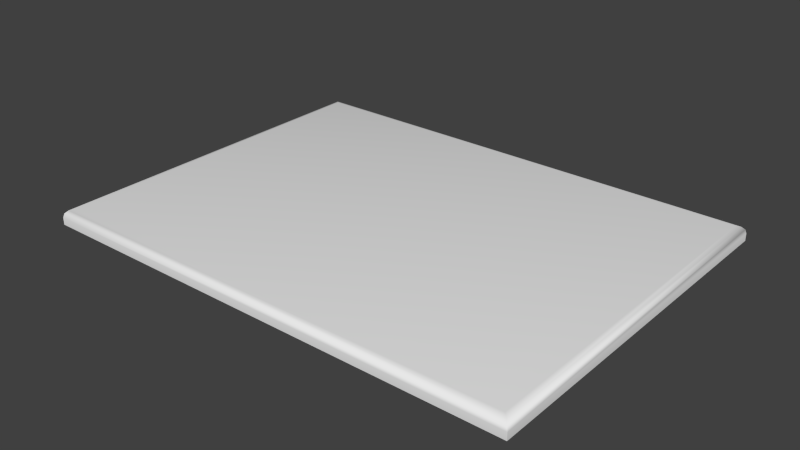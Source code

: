 # Source: Ogee_Edge_Door.blend  (saved by Blender 2.76.0; exported with 4.5.12 LTS)
import bpy
from mathutils import Matrix  # noqa: F401  (used for matrix-valued properties, if any)

bpy.ops.wm.read_factory_settings(use_empty=True)
scene = bpy.context.scene
scene.name = 'Scene'

# ---- collections
col_collection_1 = bpy.data.collections.new('Collection 1'); scene.collection.children.link(col_collection_1)

# ---- world
world_world = bpy.data.worlds.new('World'); scene.world = world_world
world_world.color = (0.05088, 0.05088, 0.05088)
world_world.use_sun_shadow = False
world_world.sun_shadow_jitter_overblur = 0.0
world_world.cycles.sampling_method = 'MANUAL'
world_world.cycles.sample_map_resolution = 256

# ---- meshes
me_base_point = bpy.data.meshes.new('Base Point')
me_base_point.from_pydata([(0.0, 0.0, 0.0)], [], [])
me_base_point.use_remesh_preserve_volume = False
me_base_point.use_remesh_preserve_attributes = False
me_base_point.use_mirror_vertex_groups = False
me_base_point.update()
me_ogee_edge_panel = bpy.data.meshes.new('Ogee Edge Panel')
me_ogee_edge_panel.from_pydata([(0.0, 0.0, 0.0), (0.0, 0.4572, 0.0), (0.6096, 0.4572, 0.0), (0.6096, 0.0, 0.0), (0.01, 0.01, 0.01905), (0.0, 0.0, 0.00905), (0.005, 0.005, 0.01771), (0.00134, 0.00134, 0.01405), (0.0, 0.4572, 0.00905), (0.01, 0.4472, 0.01905), (0.00134, 0.4559, 0.01405), (0.005, 0.4522, 0.01771), (0.5996, 0.4472, 0.01905), (0.6096, 0.4572, 0.00905), (0.6046, 0.4522, 0.01771), (0.6083, 0.4559, 0.01405), (0.5996, 0.01, 0.01905), (0.6096, 0.0, 0.00905), (0.6046, 0.005, 0.01771), (0.6083, 0.00134, 0.01405)], [], [(0, 1, 2, 3), (5, 0, 3, 17), (4, 16, 12, 9), (2, 13, 17, 3), (1, 8, 13, 2), (8, 5, 7, 10), (10, 7, 6, 11), (11, 6, 4, 9), (5, 17, 19, 7), (7, 19, 18, 6), (6, 18, 16, 4), (17, 13, 15, 19), (19, 15, 14, 18), (18, 14, 12, 16), (13, 8, 10, 15), (15, 10, 11, 14), (14, 11, 9, 12), (0, 5, 8, 1)])
me_ogee_edge_panel.polygons.foreach_set('use_smooth', [True] * 18)
_uv = me_ogee_edge_panel.uv_layers.new(name='UVMap')
_uv.uv.foreach_set('vector', [0.0001136, 0.9999, 0.0001137, 0.522, 0.9832, 0.5221, 0.9832, 1.0, 0.01257, 0.01091, 0.0126, 0.0001136, 0.977, 0.0004408, 0.977, 0.01124, 0.03297, 0.04279, 0.9672, 0.04293, 0.9671, 0.4792, 0.03295, 0.479, 0.9999, 0.4891, 0.9908, 0.4891, 0.9909, 0.02778, 1.0, 0.02778, 0.02309, 0.5215, 0.02312, 0.5107, 0.9875, 0.5111, 0.9875, 0.5219, 0.009245, 0.4942, 0.009359, 0.03289, 0.01737, 0.0342, 0.01727, 0.4921, 0.01727, 0.4921, 0.01737, 0.0342, 0.02527, 0.03784, 0.0252, 0.4865, 0.0252, 0.4865, 0.02527, 0.03784, 0.03297, 0.04279, 0.03295, 0.479, 0.01257, 0.01091, 0.977, 0.01124, 0.9757, 0.02199, 0.01535, 0.02168, 0.01535, 0.02168, 0.9757, 0.02199, 0.9721, 0.03258, 0.02289, 0.03235, 0.02289, 0.03235, 0.9721, 0.03258, 0.9672, 0.04293, 0.03297, 0.04279, 0.9909, 0.02778, 0.9908, 0.4891, 0.9827, 0.4878, 0.9828, 0.02985, 0.9828, 0.02985, 0.9827, 0.4878, 0.9748, 0.4841, 0.9749, 0.03546, 0.9749, 0.03546, 0.9748, 0.4841, 0.9671, 0.4792, 0.9672, 0.04293, 0.9875, 0.5111, 0.02312, 0.5107, 0.02441, 0.5, 0.9848, 0.5003, 0.9848, 0.5003, 0.02441, 0.5, 0.02803, 0.4894, 0.9772, 0.4896, 0.9772, 0.4896, 0.02803, 0.4894, 0.03295, 0.479, 0.9671, 0.4792, 0.0002275, 0.03289, 0.009359, 0.03289, 0.009245, 0.4942, 0.0001136, 0.4942])
me_ogee_edge_panel.materials.append(None)
me_ogee_edge_panel.use_remesh_preserve_volume = False
me_ogee_edge_panel.use_remesh_preserve_attributes = False
me_ogee_edge_panel.use_mirror_vertex_groups = False
me_ogee_edge_panel.update()
me_cage = bpy.data.meshes.new('CAGE')
me_cage.from_pydata([(0.0, 0.0, 0.0), (0.0, 0.4572, 0.0), (0.6096, 0.4572, 0.0), (0.6096, 0.0, 0.0), (0.0, 0.0, 0.01905), (0.0, 0.4572, 0.01905), (0.6096, 0.4572, 0.01905), (0.6096, 0.0, 0.01905)], [], [(0, 1, 2, 3), (4, 7, 6, 5), (0, 4, 5, 1), (1, 5, 6, 2), (2, 6, 7, 3), (4, 0, 3, 7)])
me_cage.use_remesh_preserve_volume = False
me_cage.use_remesh_preserve_attributes = False
me_cage.use_mirror_vertex_groups = False
me_cage.update()

# ---- objects
ob_bpassembly_ogee_edge_door = bpy.data.objects.new('BPASSEMBLY.Ogee Edge Door', me_base_point)
ob_vpdimz_ogee_edge_door = bpy.data.objects.new('VPDIMZ.Ogee Edge Door', None)
ob_vpdimy_ogee_edge_door = bpy.data.objects.new('VPDIMY.Ogee Edge Door', None)
ob_empty_ogee_edge_door_vpdimy_2 = bpy.data.objects.new('EMPTY.Ogee Edge Door.VPDIMY 2', None)
ob_vpdimx_ogee_edge_door = bpy.data.objects.new('VPDIMX.Ogee Edge Door', None)
ob_mesh_ogee_edge_door_ogee_edge_panel = bpy.data.objects.new('MESH.Ogee Edge Door.Ogee Edge Panel', me_ogee_edge_panel)
ob_cage_ogee_edge_door_cage = bpy.data.objects.new('CAGE.Ogee Edge Door.CAGE', me_cage)

# ---- transforms, parenting, visibility, modifiers, constraints
ob_bpassembly_ogee_edge_door.location = (0.0, 0.0, 0.0)
ob_bpassembly_ogee_edge_door.lineart.crease_threshold = 0.0
ob_vpdimz_ogee_edge_door.parent = ob_bpassembly_ogee_edge_door
ob_vpdimz_ogee_edge_door.location = (0.0, 0.0, 0.01905)
ob_vpdimz_ogee_edge_door.lock_location = (True, True, False)
ob_vpdimz_ogee_edge_door.empty_display_size = 0.0508
ob_vpdimz_ogee_edge_door.empty_image_offset = (0.0, 0.0)
ob_vpdimz_ogee_edge_door.lineart.crease_threshold = 0.0
ob_vpdimy_ogee_edge_door.parent = ob_bpassembly_ogee_edge_door
ob_vpdimy_ogee_edge_door.location = (0.0, 0.4572, 0.0)
ob_vpdimy_ogee_edge_door.lock_location = (True, False, True)
ob_vpdimy_ogee_edge_door.empty_display_size = 0.0508
ob_vpdimy_ogee_edge_door.empty_image_offset = (0.0, 0.0)
ob_vpdimy_ogee_edge_door.lineart.crease_threshold = 0.0
_c = ob_vpdimy_ogee_edge_door.constraints.new('LIMIT_LOCATION'); _c.name = 'Limit Location'
_c.owner_space = 'LOCAL'
_c.use_min_y = True
ob_empty_ogee_edge_door_vpdimy_2.parent = ob_bpassembly_ogee_edge_door
ob_empty_ogee_edge_door_vpdimy_2.location = (0.0, 0.0, 0.0)
ob_empty_ogee_edge_door_vpdimy_2.lock_location = (True, False, True)
ob_empty_ogee_edge_door_vpdimy_2.empty_display_size = 0.0254
ob_empty_ogee_edge_door_vpdimy_2.empty_image_offset = (0.0, 0.0)
ob_empty_ogee_edge_door_vpdimy_2.lineart.crease_threshold = 0.0
ob_vpdimx_ogee_edge_door.parent = ob_bpassembly_ogee_edge_door
ob_vpdimx_ogee_edge_door.location = (0.6096, 0.0, 0.0)
ob_vpdimx_ogee_edge_door.lock_location = (False, True, True)
ob_vpdimx_ogee_edge_door.empty_display_size = 0.0508
ob_vpdimx_ogee_edge_door.empty_image_offset = (0.0, 0.0)
ob_vpdimx_ogee_edge_door.lineart.crease_threshold = 0.0
ob_mesh_ogee_edge_door_ogee_edge_panel.parent = ob_bpassembly_ogee_edge_door
ob_mesh_ogee_edge_door_ogee_edge_panel.location = (0.0, 0.0, 0.0)
ob_mesh_ogee_edge_door_ogee_edge_panel.lock_location = (True, True, True)
ob_mesh_ogee_edge_door_ogee_edge_panel.lock_rotation = (True, True, True)
ob_mesh_ogee_edge_door_ogee_edge_panel.lock_scale = (True, True, True)
ob_mesh_ogee_edge_door_ogee_edge_panel.lineart.crease_threshold = 0.0
_vg = ob_mesh_ogee_edge_door_ogee_edge_panel.vertex_groups.new(name='X Dimension')
_vg = ob_mesh_ogee_edge_door_ogee_edge_panel.vertex_groups.new(name='Y Dimension')
_vg = ob_mesh_ogee_edge_door_ogee_edge_panel.vertex_groups.new(name='Z Dimension')
_vg = ob_mesh_ogee_edge_door_ogee_edge_panel.vertex_groups.new(name='VPDIMY 2')
_m = ob_mesh_ogee_edge_door_ogee_edge_panel.modifiers.new('Hook-VPDIMX', 'HOOK')
_m.falloff_type = 'INVERSE_SQUARE'
_m.center = (0.6063, 0.2286, 0.01197)
_m.matrix_inverse = ((1.0, 0.0, 0.0, -0.6096), (0.0, 1.0, 0.0, 0.0), (0.0, 0.0, 1.0, 0.0), (0.0, 0.0, 0.0, 1.0))
_m.object = ob_vpdimx_ogee_edge_door
_m = ob_mesh_ogee_edge_door_ogee_edge_panel.modifiers.new('Hook-VPDIMY', 'HOOK')
_m.falloff_type = 'INVERSE_SQUARE'
_m.center = (0.3048, 0.4539, 0.01197)
_m.matrix_inverse = ((1.0, 0.0, 0.0, 0.0), (0.0, 1.0, 0.0, -0.4572), (0.0, 0.0, 1.0, 0.0), (0.0, 0.0, 0.0, 1.0))
_m.object = ob_vpdimy_ogee_edge_door
_m = ob_mesh_ogee_edge_door_ogee_edge_panel.modifiers.new('Hook-VPDIMZ', 'HOOK')
_m.falloff_type = 'INVERSE_SQUARE'
_m.center = (0.3048, 0.2286, 0.01497)
_m.matrix_inverse = ((1.0, 0.0, 0.0, 0.0), (0.0, 1.0, 0.0, 0.0), (0.0, 0.0, 1.0, -0.01905), (0.0, 0.0, 0.0, 1.0))
_m.object = ob_vpdimz_ogee_edge_door
_m = ob_mesh_ogee_edge_door_ogee_edge_panel.modifiers.new('Hook-Empty', 'HOOK')
_m.falloff_type = 'INVERSE_SQUARE'
_m.center = (0.3048, 0.003268, 0.01197)
_m.object = ob_empty_ogee_edge_door_vpdimy_2
_m = ob_mesh_ogee_edge_door_ogee_edge_panel.modifiers.new('EdgeSplit', 'EDGE_SPLIT')
_m.split_angle = 1.047
ob_cage_ogee_edge_door_cage.parent = ob_bpassembly_ogee_edge_door
ob_cage_ogee_edge_door_cage.location = (0.0, 0.0, 0.0)
ob_cage_ogee_edge_door_cage.lock_location = (True, True, True)
ob_cage_ogee_edge_door_cage.lock_rotation = (True, True, True)
ob_cage_ogee_edge_door_cage.visible_camera = False
ob_cage_ogee_edge_door_cage.visible_diffuse = False
ob_cage_ogee_edge_door_cage.visible_glossy = False
ob_cage_ogee_edge_door_cage.visible_transmission = False
ob_cage_ogee_edge_door_cage.visible_shadow = False
ob_cage_ogee_edge_door_cage.display_type = 'WIRE'
ob_cage_ogee_edge_door_cage.lineart.crease_threshold = 0.0
_vg = ob_cage_ogee_edge_door_cage.vertex_groups.new(name='X Dimension')
_vg = ob_cage_ogee_edge_door_cage.vertex_groups.new(name='Y Dimension')
_vg = ob_cage_ogee_edge_door_cage.vertex_groups.new(name='Z Dimension')
_vg = ob_cage_ogee_edge_door_cage.vertex_groups.new(name='VPDIMY 2')
_m = ob_cage_ogee_edge_door_cage.modifiers.new('Hook-VPDIMX', 'HOOK')
_m.falloff_type = 'INVERSE_SQUARE'
_m.center = (0.6096, 0.2286, 0.009525)
_m.matrix_inverse = ((1.0, 0.0, 0.0, -0.6096), (0.0, 1.0, 0.0, 0.0), (0.0, 0.0, 1.0, 0.0), (0.0, 0.0, 0.0, 1.0))
_m.object = ob_vpdimx_ogee_edge_door
_m = ob_cage_ogee_edge_door_cage.modifiers.new('Hook-VPDIMY', 'HOOK')
_m.falloff_type = 'INVERSE_SQUARE'
_m.center = (0.3048, 0.4572, 0.009525)
_m.matrix_inverse = ((1.0, 0.0, 0.0, 0.0), (0.0, 1.0, 0.0, -0.4572), (0.0, 0.0, 1.0, 0.0), (0.0, 0.0, 0.0, 1.0))
_m.object = ob_vpdimy_ogee_edge_door
_m = ob_cage_ogee_edge_door_cage.modifiers.new('Hook-VPDIMZ', 'HOOK')
_m.falloff_type = 'INVERSE_SQUARE'
_m.center = (0.3048, 0.2286, 0.01905)
_m.matrix_inverse = ((1.0, 0.0, 0.0, 0.0), (0.0, 1.0, 0.0, 0.0), (0.0, 0.0, 1.0, -0.01905), (0.0, 0.0, 0.0, 1.0))
_m.object = ob_vpdimz_ogee_edge_door

# ---- collection membership
col_collection_1.objects.link(ob_bpassembly_ogee_edge_door)
col_collection_1.objects.link(ob_vpdimz_ogee_edge_door)
col_collection_1.objects.link(ob_vpdimy_ogee_edge_door)
col_collection_1.objects.link(ob_empty_ogee_edge_door_vpdimy_2)
col_collection_1.objects.link(ob_vpdimx_ogee_edge_door)
col_collection_1.objects.link(ob_mesh_ogee_edge_door_ogee_edge_panel)
col_collection_1.objects.link(ob_cage_ogee_edge_door_cage)

# ---- scene / render settings (as saved in the file)
scene.frame_start = 1; scene.frame_end = 250; scene.frame_set(1)
scene.render.engine = 'CYCLES'
scene.render.resolution_percentage = 50
scene.render.dither_intensity = 0.0
scene.cycles.use_denoising = False
scene.cycles.samples = 10
scene.cycles.sampling_pattern = 'TABULATED_SOBOL'
scene.cycles.light_sampling_threshold = 0.0
scene.cycles.use_adaptive_sampling = False
scene.cycles.use_light_tree = False
scene.cycles.blur_glossy = 0.0
scene.cycles.pixel_filter_type = 'GAUSSIAN'
scene.cycles.sample_clamp_indirect = 0.0
scene.view_settings.view_transform = 'Standard'
bpy.context.view_layer.update()

# ---- added for rendering (the .blend has no active camera and no usable light): camera, sun
cam_auto = bpy.data.cameras.new('AutoCamera')
cam_auto.lens = 50.0
cam_auto.sensor_width = 36.0
cam_auto.clip_end = 1000.0
ob_auto_camera = bpy.data.objects.new('AutoCamera', cam_auto)
scene.collection.objects.link(ob_auto_camera)
ob_auto_camera.location = (1.01004, -0.61769, 0.573718)
ob_auto_camera.rotation_euler = (1.09748, -7.21219e-08, 0.694738)
scene.camera = ob_auto_camera
light_auto_sun = bpy.data.lights.new('AutoSun', 'SUN')
light_auto_sun.energy = 3.0
light_auto_sun.angle = 0.0523599
ob_auto_sun = bpy.data.objects.new('AutoSun', light_auto_sun)
scene.collection.objects.link(ob_auto_sun)
ob_auto_sun.rotation_euler = (0.872665, 0.174533, 0.523599)
bpy.context.view_layer.update()
